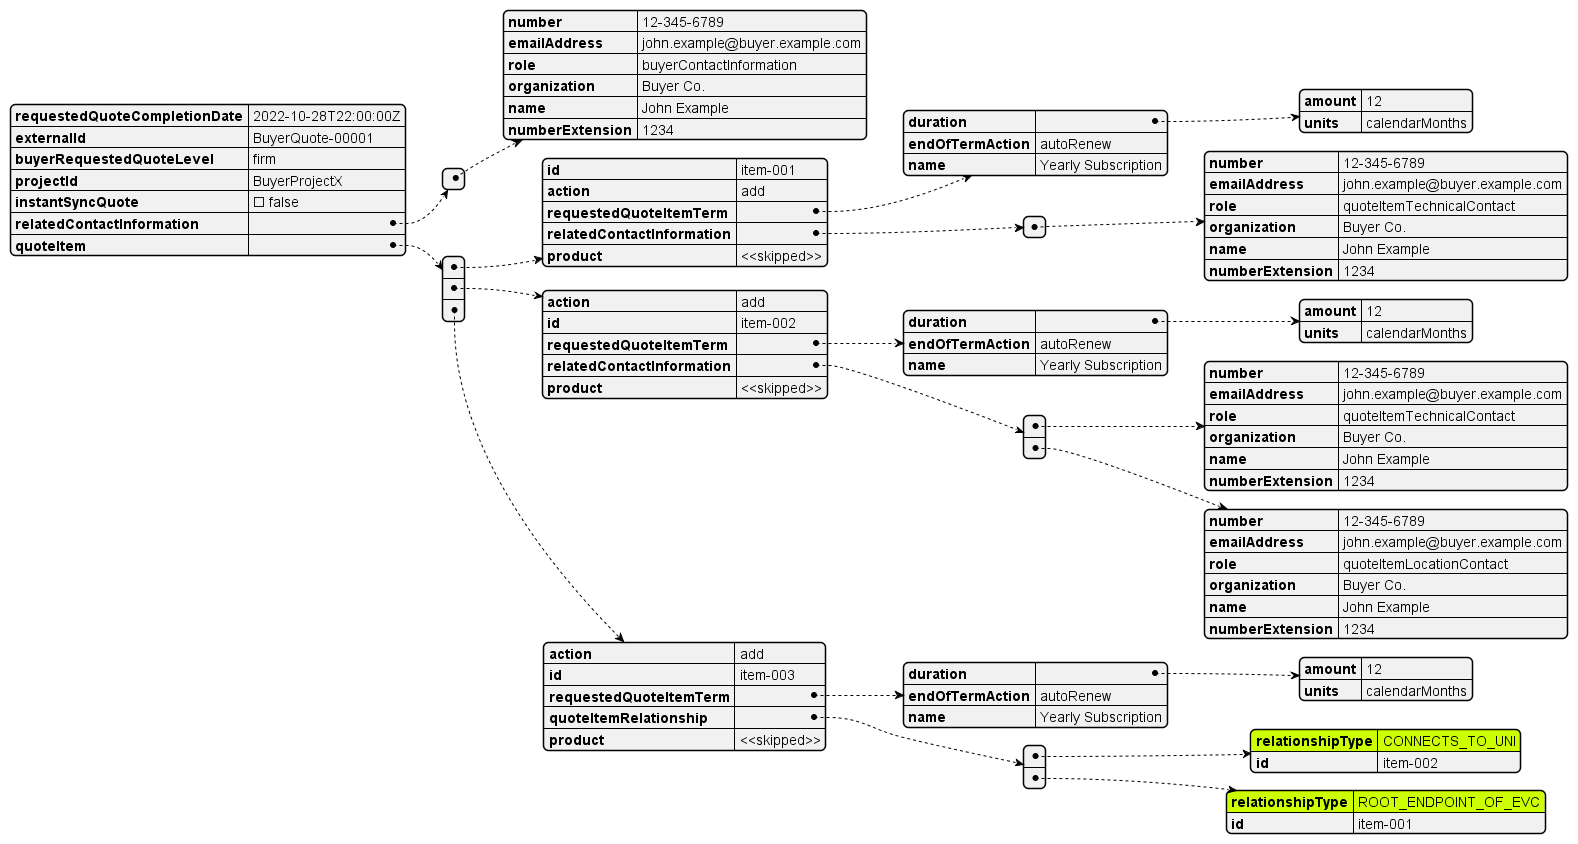

The diagram above was rendered by PlantUML. Its source (embedded in the PNG):
@startjson
#highlight "quoteItem" / "2"/"quoteItemRelationship"/"0"/"relationshipType"
#highlight "quoteItem" / "2"/"quoteItemRelationship"/"1"/"relationshipType"
{
  "requestedQuoteCompletionDate": "2022-10-28T22:00:00Z",
  "externalId": "BuyerQuote-00001",
  "buyerRequestedQuoteLevel": "firm",
  "projectId": "BuyerProjectX",
  "instantSyncQuote": false,
  "relatedContactInformation": [
    {
      "number": "12-345-6789",
      "emailAddress": "john.example@buyer.example.com",
      "role": "buyerContactInformation",
      "organization": "Buyer Co.",
      "name": "John Example",
      "numberExtension": "1234"
    }
  ],
  "quoteItem": [
    {
      "id": "item-001",
      "action": "add",
      "requestedQuoteItemTerm": {
        "duration": {
          "amount": 12,
          "units": "calendarMonths"
        },
        "endOfTermAction": "autoRenew",
        "name": "Yearly Subscription"
      },
      "relatedContactInformation": [
        {
          "number": "12-345-6789",
          "emailAddress": "john.example@buyer.example.com",
          "role": "quoteItemTechnicalContact",
          "organization": "Buyer Co.",
          "name": "John Example",
          "numberExtension": "1234"
        }
      ],
      "product": "<<skipped>>"
    },
    {
      "action": "add",
      "id": "item-002",
      "requestedQuoteItemTerm": {
        "duration": {
          "amount": 12,
          "units": "calendarMonths"
        },
        "endOfTermAction": "autoRenew",
        "name": "Yearly Subscription"
      },
      "relatedContactInformation": [
        {
          "number": "12-345-6789",
          "emailAddress": "john.example@buyer.example.com",
          "role": "quoteItemTechnicalContact",
          "organization": "Buyer Co.",
          "name": "John Example",
          "numberExtension": "1234"
        },
        {
          "number": "12-345-6789",
          "emailAddress": "john.example@buyer.example.com",
          "role": "quoteItemLocationContact",
          "organization": "Buyer Co.",
          "name": "John Example",
          "numberExtension": "1234"
        }
      ],
      "product":  "<<skipped>>"
    },
        {
      "action": "add",
      "id": "item-003",
      "requestedQuoteItemTerm": {
        "duration": {
          "amount": 12,
          "units": "calendarMonths"
        },
        "endOfTermAction": "autoRenew",
        "name": "Yearly Subscription"
      },
      "quoteItemRelationship": [
        {
          "relationshipType": "CONNECTS_TO_UNI",
          "id": "item-002"
        },
        {
          "relationshipType": "ROOT_ENDPOINT_OF_EVC",
          "id": "item-001"
        }
      ],
      "product":  "<<skipped>>"
    }

  ]
}
@endjson